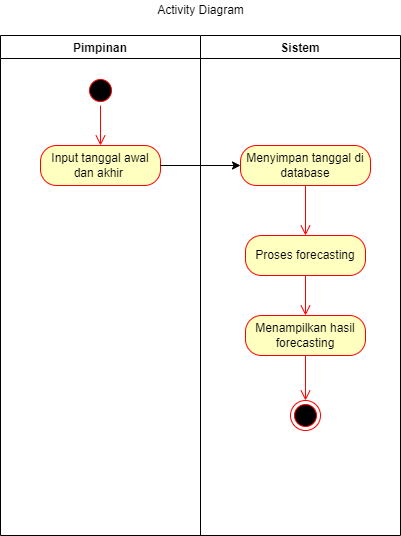

The diagram above was exported from draw.io. Its source (the exported page's mxGraphModel, read from the mxfile embedded in the PNG):
<mxGraphModel dx="866" dy="433" grid="1" gridSize="10" guides="1" tooltips="1" connect="1" arrows="1" fold="1" page="1" pageScale="1" pageWidth="827" pageHeight="1169" math="0" shadow="0">
  <root>
    <mxCell id="nNQznQ44naKHqi3INsmt-0" />
    <mxCell id="nNQznQ44naKHqi3INsmt-1" parent="nNQznQ44naKHqi3INsmt-0" />
    <mxCell id="QMuz0NN5bbbnCY6eTPeM-0" value="" style="group" vertex="1" connectable="0" parent="nNQznQ44naKHqi3INsmt-1">
      <mxGeometry x="200" y="85" width="400" height="500" as="geometry" />
    </mxCell>
    <mxCell id="nNQznQ44naKHqi3INsmt-2" value="Pimpinan" style="swimlane;" vertex="1" parent="QMuz0NN5bbbnCY6eTPeM-0">
      <mxGeometry width="200" height="500" as="geometry" />
    </mxCell>
    <mxCell id="nNQznQ44naKHqi3INsmt-4" value="" style="ellipse;html=1;shape=startState;fillColor=#000000;strokeColor=#ff0000;" vertex="1" parent="nNQznQ44naKHqi3INsmt-2">
      <mxGeometry x="85" y="40" width="30" height="30" as="geometry" />
    </mxCell>
    <mxCell id="nNQznQ44naKHqi3INsmt-5" value="" style="edgeStyle=orthogonalEdgeStyle;html=1;verticalAlign=bottom;endArrow=open;endSize=8;strokeColor=#ff0000;rounded=0;" edge="1" source="nNQznQ44naKHqi3INsmt-4" parent="nNQznQ44naKHqi3INsmt-2">
      <mxGeometry relative="1" as="geometry">
        <mxPoint x="100" y="110" as="targetPoint" />
      </mxGeometry>
    </mxCell>
    <mxCell id="nNQznQ44naKHqi3INsmt-6" value="Input tanggal awal dan akhir&amp;nbsp;" style="rounded=1;whiteSpace=wrap;html=1;arcSize=40;fontColor=#000000;fillColor=#ffffc0;strokeColor=#ff0000;" vertex="1" parent="nNQznQ44naKHqi3INsmt-2">
      <mxGeometry x="40" y="110" width="120" height="40" as="geometry" />
    </mxCell>
    <mxCell id="nNQznQ44naKHqi3INsmt-8" value="" style="endArrow=classic;html=1;rounded=0;entryX=0;entryY=0.5;entryDx=0;entryDy=0;" edge="1" parent="nNQznQ44naKHqi3INsmt-2" target="nNQznQ44naKHqi3INsmt-9">
      <mxGeometry width="50" height="50" relative="1" as="geometry">
        <mxPoint x="160" y="130" as="sourcePoint" />
        <mxPoint x="250" y="130" as="targetPoint" />
      </mxGeometry>
    </mxCell>
    <mxCell id="nNQznQ44naKHqi3INsmt-3" value="Sistem" style="swimlane;" vertex="1" parent="QMuz0NN5bbbnCY6eTPeM-0">
      <mxGeometry x="200" width="200" height="500" as="geometry" />
    </mxCell>
    <mxCell id="nNQznQ44naKHqi3INsmt-9" value="Menyimpan tanggal di database" style="rounded=1;whiteSpace=wrap;html=1;arcSize=40;fontColor=#000000;fillColor=#ffffc0;strokeColor=#ff0000;" vertex="1" parent="nNQznQ44naKHqi3INsmt-3">
      <mxGeometry x="40" y="110" width="130" height="40" as="geometry" />
    </mxCell>
    <mxCell id="nNQznQ44naKHqi3INsmt-10" value="" style="edgeStyle=orthogonalEdgeStyle;html=1;verticalAlign=bottom;endArrow=open;endSize=8;strokeColor=#ff0000;rounded=0;entryX=0.5;entryY=0;entryDx=0;entryDy=0;" edge="1" source="nNQznQ44naKHqi3INsmt-9" parent="nNQznQ44naKHqi3INsmt-3" target="nNQznQ44naKHqi3INsmt-11">
      <mxGeometry relative="1" as="geometry">
        <mxPoint x="100" y="190" as="targetPoint" />
        <Array as="points" />
      </mxGeometry>
    </mxCell>
    <mxCell id="nNQznQ44naKHqi3INsmt-11" value="Proses forecasting" style="rounded=1;whiteSpace=wrap;html=1;arcSize=40;fontColor=#000000;fillColor=#ffffc0;strokeColor=#ff0000;" vertex="1" parent="nNQznQ44naKHqi3INsmt-3">
      <mxGeometry x="45" y="200" width="120" height="40" as="geometry" />
    </mxCell>
    <mxCell id="nNQznQ44naKHqi3INsmt-12" value="" style="edgeStyle=orthogonalEdgeStyle;html=1;verticalAlign=bottom;endArrow=open;endSize=8;strokeColor=#ff0000;rounded=0;" edge="1" source="nNQznQ44naKHqi3INsmt-11" parent="nNQznQ44naKHqi3INsmt-3">
      <mxGeometry relative="1" as="geometry">
        <mxPoint x="105" y="280" as="targetPoint" />
      </mxGeometry>
    </mxCell>
    <mxCell id="nNQznQ44naKHqi3INsmt-13" value="Menampilkan hasil forecasting" style="rounded=1;whiteSpace=wrap;html=1;arcSize=40;fontColor=#000000;fillColor=#ffffc0;strokeColor=#ff0000;" vertex="1" parent="nNQznQ44naKHqi3INsmt-3">
      <mxGeometry x="45" y="280" width="120" height="40" as="geometry" />
    </mxCell>
    <mxCell id="nNQznQ44naKHqi3INsmt-14" value="" style="edgeStyle=orthogonalEdgeStyle;html=1;verticalAlign=bottom;endArrow=open;endSize=8;strokeColor=#ff0000;rounded=0;" edge="1" source="nNQznQ44naKHqi3INsmt-13" parent="nNQznQ44naKHqi3INsmt-3" target="_tg6GMmch4m63RArve7m-0">
      <mxGeometry relative="1" as="geometry">
        <mxPoint x="105" y="380" as="targetPoint" />
      </mxGeometry>
    </mxCell>
    <mxCell id="_tg6GMmch4m63RArve7m-0" value="" style="ellipse;html=1;shape=endState;fillColor=#000000;strokeColor=#ff0000;" vertex="1" parent="nNQznQ44naKHqi3INsmt-3">
      <mxGeometry x="90" y="365" width="30" height="30" as="geometry" />
    </mxCell>
    <mxCell id="QMuz0NN5bbbnCY6eTPeM-1" value="Activity Diagram" style="text;html=1;align=center;verticalAlign=middle;resizable=0;points=[];autosize=1;strokeColor=none;fillColor=none;" vertex="1" parent="nNQznQ44naKHqi3INsmt-1">
      <mxGeometry x="350" y="50" width="100" height="20" as="geometry" />
    </mxCell>
  </root>
</mxGraphModel>